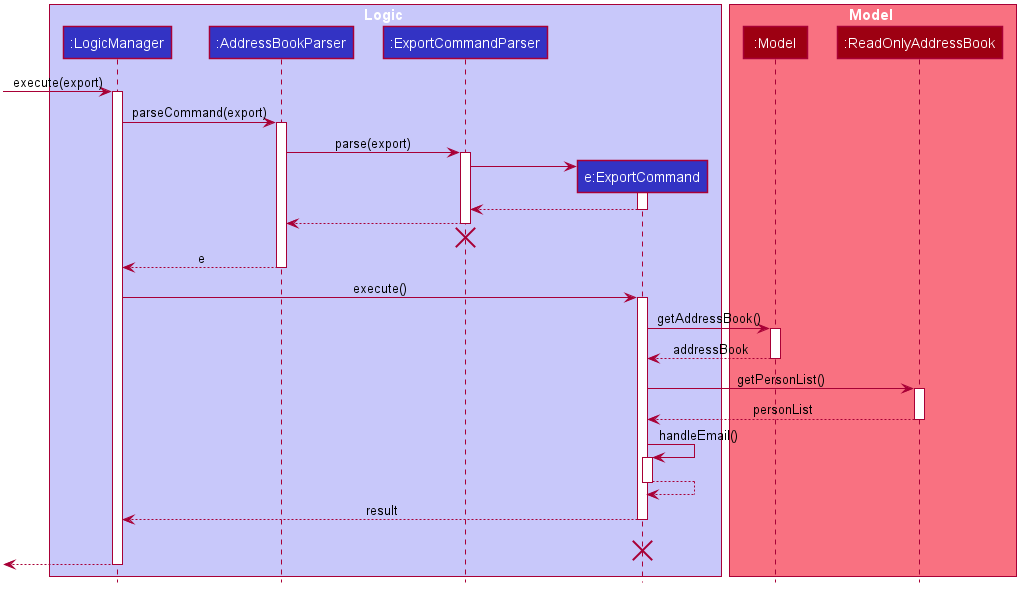

The diagram above was rendered by PlantUML. Its source (embedded in the PNG):
@startuml








skinparam BackgroundColor #FFFFFFF

skinparam Shadowing false

skinparam Class {
    FontColor #FFFFFF
    BorderThickness 1
    BorderColor #FFFFFF
    StereotypeFontColor #FFFFFF
    FontName Arial
}

skinparam Actor {
    BorderColor #000000
    Color #000000
    FontName Arial
}

skinparam Sequence {
    MessageAlign center
    BoxFontSize 15
    BoxPadding 0
    BoxFontColor #FFFFFF
    FontName Arial
}

skinparam Participant {
    FontColor #FFFFFFF
    Padding 20
}

skinparam MinClassWidth 50
skinparam ParticipantPadding 10
skinparam Shadowing false
skinparam DefaultTextAlignment center
skinparam packageStyle Rectangle

hide footbox
hide members
hide circle

box Logic #C8C8FA
participant ":LogicManager" as LogicManager #3333C4
participant ":AddressBookParser" as AddressBookParser #3333C4
participant ":ExportCommandParser" as ExportCommandParser #3333C4
participant "e:ExportCommand" as ExportCommand #3333C4
end box

box Model #F97181
participant ":Model" as Model #9D0012
participant ":ReadOnlyAddressBook" as ReadOnlyAddressBook #9D0012
end box
[-> LogicManager : execute(export)
activate LogicManager

LogicManager -> AddressBookParser : parseCommand(export)
activate AddressBookParser

AddressBookParser -> ExportCommandParser : parse(export)
activate ExportCommandParser

create ExportCommand
ExportCommandParser -> ExportCommand
activate ExportCommand

ExportCommand --> ExportCommandParser
deactivate ExportCommand

ExportCommandParser --> AddressBookParser
deactivate ExportCommandParser

ExportCommandParser -[hidden]-> AddressBookParser
destroy ExportCommandParser

AddressBookParser --> LogicManager : e
deactivate AddressBookParser

LogicManager -> ExportCommand : execute()
activate ExportCommand

ExportCommand -> Model : getAddressBook()
activate Model

Model --> ExportCommand : addressBook
deactivate Model

ExportCommand -> ReadOnlyAddressBook: getPersonList()
activate ReadOnlyAddressBook

ReadOnlyAddressBook --> ExportCommand: personList
deactivate ReadOnlyAddressBook

ExportCommand -> ExportCommand: handleEmail()
activate ExportCommand

ExportCommand --> ExportCommand
deactivate ExportCommand

ExportCommand --> LogicManager : result
deactivate ExportCommand

ExportCommand -[hidden]-> LogicManager : result
destroy ExportCommand

[<--LogicManager
deactivate LogicManager
@enduml